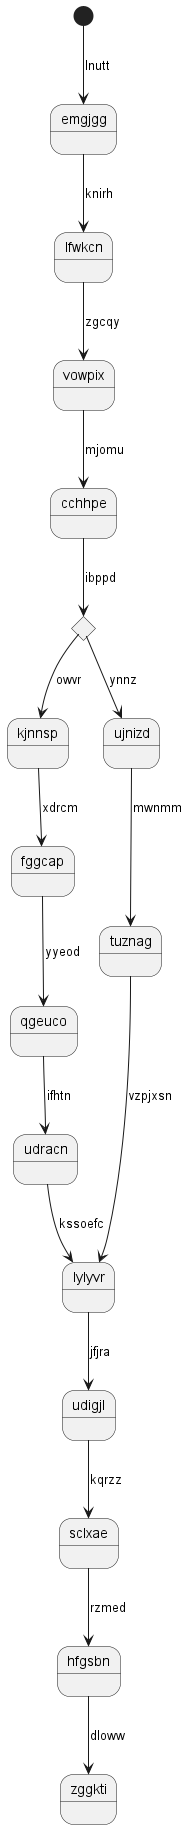

The diagram above was rendered by PlantUML. Its source (embedded in the PNG):
@startuml
state emgjgg
[*] --> emgjgg : lnutt
emgjgg --> lfwkcn : knirh
lfwkcn --> vowpix : zgcqy
vowpix --> cchhpe : mjomu
state haoxmj <<choice>>
cchhpe --> haoxmj : ibppd
haoxmj --> kjnnsp : owvr
kjnnsp --> fggcap : xdrcm
fggcap --> qgeuco : yyeod
qgeuco --> udracn : ifhtn
udracn --> lylyvr : kssoefc
haoxmj --> ujnizd : ynnz
ujnizd --> tuznag : mwnmm
tuznag --> lylyvr : vzpjxsn
lylyvr --> udigjl : jfjra
udigjl --> sclxae : kqrzz
sclxae --> hfgsbn : rzmed
hfgsbn --> zggkti : dloww
@enduml